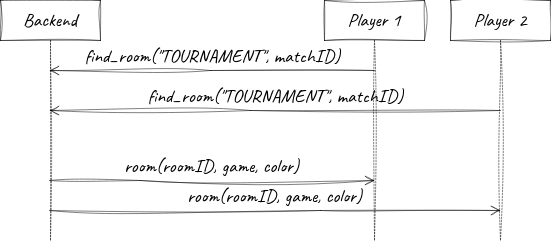

The diagram above was exported from draw.io. Its source (the exported page's mxGraphModel, read from the mxfile embedded in the PNG):
<mxGraphModel dx="1434" dy="742" grid="1" gridSize="10" guides="1" tooltips="1" connect="1" arrows="1" fold="1" page="1" pageScale="1" pageWidth="827" pageHeight="1169" math="0" shadow="0">
  <root>
    <mxCell id="GwYPz7I20sOq8FzDIgVz-0" />
    <mxCell id="GwYPz7I20sOq8FzDIgVz-1" parent="GwYPz7I20sOq8FzDIgVz-0" />
    <mxCell id="GwYPz7I20sOq8FzDIgVz-2" value="Backend" style="shape=umlLifeline;perimeter=lifelinePerimeter;whiteSpace=wrap;html=1;container=1;dropTarget=0;collapsible=0;recursiveResize=0;outlineConnect=0;portConstraint=eastwest;newEdgeStyle={&quot;edgeStyle&quot;:&quot;elbowEdgeStyle&quot;,&quot;elbow&quot;:&quot;vertical&quot;,&quot;curved&quot;:0,&quot;rounded&quot;:0};sketch=1;curveFitting=1;jiggle=2;strokeWidth=0.5;fontSize=19;fontFamily=Caveat;fontSource=https%3A%2F%2Ffonts.googleapis.com%2Fcss%3Ffamily%3DCaveat;labelBackgroundColor=none;" parent="GwYPz7I20sOq8FzDIgVz-1" vertex="1">
      <mxGeometry x="40" y="40" width="100" height="240" as="geometry" />
    </mxCell>
    <mxCell id="GwYPz7I20sOq8FzDIgVz-3" value="Player 1" style="shape=umlLifeline;perimeter=lifelinePerimeter;whiteSpace=wrap;html=1;container=1;dropTarget=0;collapsible=0;recursiveResize=0;outlineConnect=0;portConstraint=eastwest;newEdgeStyle={&quot;edgeStyle&quot;:&quot;elbowEdgeStyle&quot;,&quot;elbow&quot;:&quot;vertical&quot;,&quot;curved&quot;:0,&quot;rounded&quot;:0};sketch=1;curveFitting=1;jiggle=2;strokeWidth=0.5;fontSize=19;fontFamily=Caveat;fontSource=https%3A%2F%2Ffonts.googleapis.com%2Fcss%3Ffamily%3DCaveat;labelBackgroundColor=none;" parent="GwYPz7I20sOq8FzDIgVz-1" vertex="1">
      <mxGeometry x="364" y="40" width="100" height="240" as="geometry" />
    </mxCell>
    <mxCell id="GwYPz7I20sOq8FzDIgVz-4" value="find_room(&quot;TOURNAMENT&quot;, matchID)" style="html=1;verticalAlign=bottom;endArrow=open;endSize=8;edgeStyle=elbowEdgeStyle;elbow=vertical;curved=0;rounded=0;sketch=1;curveFitting=1;jiggle=2;strokeWidth=0.5;fontSize=19;fontFamily=Caveat;fontSource=https%3A%2F%2Ffonts.googleapis.com%2Fcss%3Ffamily%3DCaveat;labelBackgroundColor=none;" parent="GwYPz7I20sOq8FzDIgVz-1" source="GwYPz7I20sOq8FzDIgVz-3" target="GwYPz7I20sOq8FzDIgVz-2" edge="1">
      <mxGeometry relative="1" as="geometry">
        <mxPoint x="270" y="100" as="sourcePoint" />
        <mxPoint x="190" y="100" as="targetPoint" />
        <Array as="points">
          <mxPoint x="250" y="110" />
        </Array>
        <mxPoint as="offset" />
      </mxGeometry>
    </mxCell>
    <mxCell id="GwYPz7I20sOq8FzDIgVz-5" value="room(roomID, game, color)" style="html=1;verticalAlign=bottom;endArrow=open;endSize=8;edgeStyle=elbowEdgeStyle;elbow=vertical;curved=0;rounded=0;sketch=1;curveFitting=1;jiggle=2;strokeWidth=0.5;fontSize=19;fontFamily=Caveat;fontSource=https%3A%2F%2Ffonts.googleapis.com%2Fcss%3Ffamily%3DCaveat;labelBackgroundColor=none;" parent="GwYPz7I20sOq8FzDIgVz-1" source="GwYPz7I20sOq8FzDIgVz-2" target="GwYPz7I20sOq8FzDIgVz-3" edge="1">
      <mxGeometry relative="1" as="geometry">
        <mxPoint x="100" y="160" as="sourcePoint" />
        <mxPoint x="250" y="170" as="targetPoint" />
        <Array as="points">
          <mxPoint x="180" y="220" />
          <mxPoint x="330" y="210" />
          <mxPoint x="340" y="200" />
          <mxPoint x="310" y="220" />
          <mxPoint x="210" y="160" />
        </Array>
      </mxGeometry>
    </mxCell>
    <mxCell id="GwYPz7I20sOq8FzDIgVz-6" value="Player 2" style="shape=umlLifeline;perimeter=lifelinePerimeter;whiteSpace=wrap;html=1;container=1;dropTarget=0;collapsible=0;recursiveResize=0;outlineConnect=0;portConstraint=eastwest;newEdgeStyle={&quot;edgeStyle&quot;:&quot;elbowEdgeStyle&quot;,&quot;elbow&quot;:&quot;vertical&quot;,&quot;curved&quot;:0,&quot;rounded&quot;:0};sketch=1;curveFitting=1;jiggle=2;strokeWidth=0.5;fontSize=19;fontFamily=Caveat;fontSource=https%3A%2F%2Ffonts.googleapis.com%2Fcss%3Ffamily%3DCaveat;labelBackgroundColor=none;" parent="GwYPz7I20sOq8FzDIgVz-1" vertex="1">
      <mxGeometry x="490" y="40" width="100" height="240" as="geometry" />
    </mxCell>
    <mxCell id="GwYPz7I20sOq8FzDIgVz-7" value="room(roomID,&amp;nbsp;game, color)" style="html=1;verticalAlign=bottom;endArrow=open;endSize=8;edgeStyle=elbowEdgeStyle;elbow=vertical;curved=0;rounded=0;sketch=1;curveFitting=1;jiggle=2;strokeWidth=0.5;fontSize=19;fontFamily=Caveat;fontSource=https%3A%2F%2Ffonts.googleapis.com%2Fcss%3Ffamily%3DCaveat;labelBackgroundColor=none;" parent="GwYPz7I20sOq8FzDIgVz-1" source="GwYPz7I20sOq8FzDIgVz-2" target="GwYPz7I20sOq8FzDIgVz-6" edge="1">
      <mxGeometry relative="1" as="geometry">
        <mxPoint x="110" y="330" as="sourcePoint" />
        <mxPoint x="434" y="330" as="targetPoint" />
        <Array as="points">
          <mxPoint x="360" y="250" />
          <mxPoint x="390" y="310" />
          <mxPoint x="270" y="330" />
        </Array>
      </mxGeometry>
    </mxCell>
    <mxCell id="GwYPz7I20sOq8FzDIgVz-8" value="find_room(&quot;TOURNAMENT&quot;, matchID)" style="html=1;verticalAlign=bottom;endArrow=open;endSize=8;edgeStyle=elbowEdgeStyle;elbow=vertical;curved=0;rounded=0;sketch=1;curveFitting=1;jiggle=2;strokeWidth=0.5;fontSize=19;fontFamily=Caveat;fontSource=https%3A%2F%2Ffonts.googleapis.com%2Fcss%3Ffamily%3DCaveat;labelBackgroundColor=none;" parent="GwYPz7I20sOq8FzDIgVz-1" source="GwYPz7I20sOq8FzDIgVz-6" target="GwYPz7I20sOq8FzDIgVz-2" edge="1">
      <mxGeometry relative="1" as="geometry">
        <mxPoint x="424" y="150" as="sourcePoint" />
        <mxPoint x="100" y="150" as="targetPoint" />
        <Array as="points">
          <mxPoint x="290" y="150" />
          <mxPoint x="260" y="140" />
          <mxPoint x="340" y="160" />
          <mxPoint x="220" y="150" />
        </Array>
        <mxPoint as="offset" />
      </mxGeometry>
    </mxCell>
  </root>
</mxGraphModel>